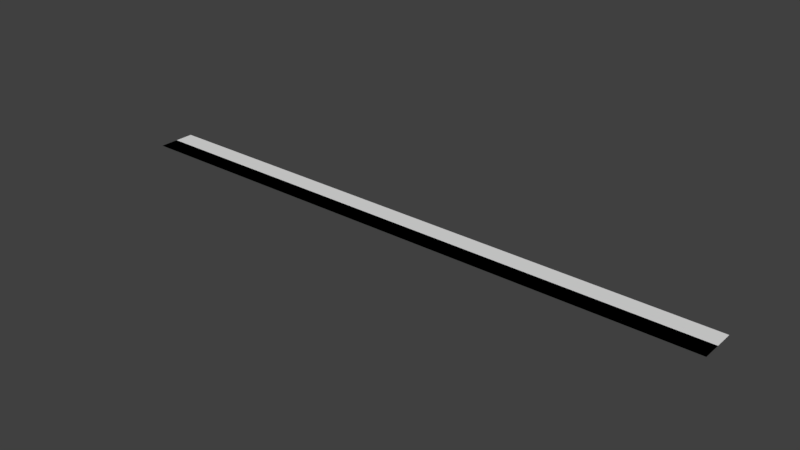 # Source: sample_light.blend  (saved by Blender 2.79.0; exported with 4.5.12 LTS)
import bpy
from mathutils import Matrix  # noqa: F401  (used for matrix-valued properties, if any)

bpy.ops.wm.read_factory_settings(use_empty=True)
scene = bpy.context.scene
scene.name = 'Scene'

# ---- collections
col_collection_1 = bpy.data.collections.new('Collection 1'); scene.collection.children.link(col_collection_1)

# ---- world
world_world = bpy.data.worlds.new('World'); scene.world = world_world
world_world.color = (0.05088, 0.05088, 0.05088)
world_world.use_sun_shadow = False
world_world.sun_shadow_jitter_overblur = 0.0
world_world.cycles.sampling_method = 'MANUAL'

# ---- meshes
me_plane = bpy.data.meshes.new('Plane')
me_plane.from_pydata([(-16.0, -1.0, 0.0), (16.0, -1.0, 0.0), (-16.0, 1.0, 0.0), (16.0, 1.0, 0.0), (-16.0, 1.0, 8.742e-08), (16.0, 1.0, 8.742e-08), (-16.0, -1.0, -8.742e-08), (16.0, -1.0, -8.742e-08)], [], [(0, 1, 3, 2), (4, 5, 7, 6)])
_uv = me_plane.uv_layers.new(name='UVMap')
_uv.uv.foreach_set('vector', [3.004e-05, 8.5, 2.48e-05, -7.5, 1.0, -7.5, 1.0, 8.5, 3.004e-05, 8.5, 2.48e-05, -7.5, 1.0, -7.5, 1.0, 8.5])
me_plane.use_remesh_preserve_volume = False
me_plane.use_remesh_preserve_attributes = False
me_plane.use_mirror_vertex_groups = False
me_plane.update()

# ---- objects
ob_plane = bpy.data.objects.new('Plane', me_plane)

# ---- transforms, parenting, visibility, modifiers, constraints
ob_plane.location = (0.0, 0.0, 0.0)
ob_plane.lineart.crease_threshold = 0.0

# ---- collection membership
col_collection_1.objects.link(ob_plane)

# ---- scene / render settings (as saved in the file)
scene.frame_start = 1; scene.frame_end = 250; scene.frame_set(1)
scene.render.engine = 'BLENDER_EEVEE_NEXT'
scene.render.resolution_percentage = 50
scene.render.dither_intensity = 0.0
scene.cycles.use_denoising = False
scene.cycles.samples = 128
scene.cycles.sampling_pattern = 'TABULATED_SOBOL'
scene.cycles.use_adaptive_sampling = False
scene.cycles.use_light_tree = False
scene.cycles.blur_glossy = 0.0
scene.cycles.sample_clamp_indirect = 0.0
scene.view_settings.view_transform = 'Standard'
bpy.context.view_layer.update()

# ---- added for rendering (the .blend has no active camera and no usable light): camera, sun
cam_auto = bpy.data.cameras.new('AutoCamera')
cam_auto.lens = 50.0
cam_auto.sensor_width = 36.0
cam_auto.clip_end = 1000.0
ob_auto_camera = bpy.data.objects.new('AutoCamera', cam_auto)
scene.collection.objects.link(ob_auto_camera)
ob_auto_camera.location = (29.665, -35.598, 23.732)
ob_auto_camera.rotation_euler = (1.09748, -7.21219e-08, 0.694738)
scene.camera = ob_auto_camera
light_auto_sun = bpy.data.lights.new('AutoSun', 'SUN')
light_auto_sun.energy = 3.0
light_auto_sun.angle = 0.0523599
ob_auto_sun = bpy.data.objects.new('AutoSun', light_auto_sun)
scene.collection.objects.link(ob_auto_sun)
ob_auto_sun.rotation_euler = (0.872665, 0.174533, 0.523599)
bpy.context.view_layer.update()
